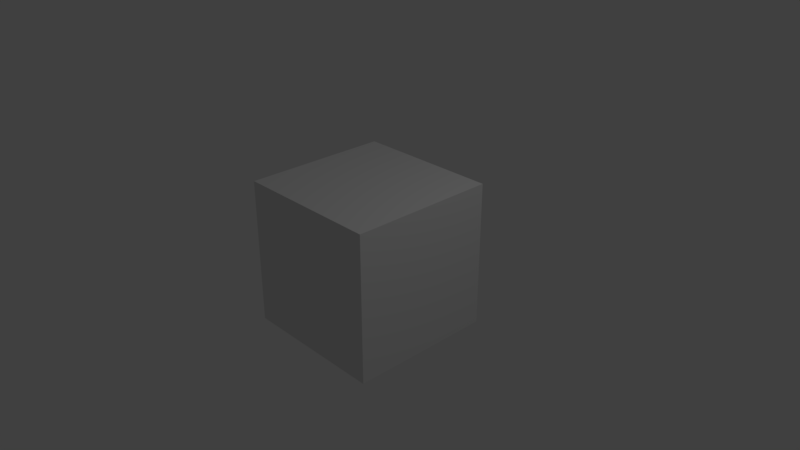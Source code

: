 # Source: first.blend  (saved by Blender 2.78.0; exported with 4.5.12 LTS)
import bpy
from mathutils import Matrix  # noqa: F401  (used for matrix-valued properties, if any)

bpy.ops.wm.read_factory_settings(use_empty=True)
scene = bpy.context.scene
scene.name = 'Scene'

# ---- collections
col_collection_1 = bpy.data.collections.new('Collection 1'); scene.collection.children.link(col_collection_1)

# ---- materials (node trees are filled in below, after node groups)
mat_material = bpy.data.materials.new('Material')
mat_material.alpha_threshold = 0.0
mat_material.use_transparent_shadow = False
mat_material.roughness = 0.5
mat_material.line_color = (0.0, 0.0, 0.0, 1.0)

# ---- material node trees

# ---- world
world_world = bpy.data.worlds.new('World'); scene.world = world_world
world_world.color = (0.05088, 0.05088, 0.05088)
world_world.use_sun_shadow = False
world_world.sun_shadow_jitter_overblur = 0.0
world_world.cycles.sampling_method = 'MANUAL'

# ---- cameras
cam_camera = bpy.data.cameras.new('Camera')
cam_camera.clip_end = 100.0
cam_camera.lens = 35.0
cam_camera.sensor_width = 32.0
cam_camera.sensor_height = 18.0
cam_camera.ortho_scale = 7.314
cam_camera.dof.focus_distance = 0.0
cam_camera.dof.aperture_fstop = 128.0

# ---- lights
light_lamp = bpy.data.lights.new('Lamp', 'POINT')
light_lamp.transmission_factor = 0.0
light_lamp.cutoff_distance = 30.0
light_lamp.energy = 100.0
light_lamp.shadow_buffer_clip_start = 1.001
light_lamp.shadow_soft_size = 0.1
light_lamp.shadow_maximum_resolution = 0.006
light_lamp.use_absolute_resolution = True

# ---- meshes
me_cube = bpy.data.meshes.new('Cube')
me_cube.from_pydata([(1.0, 1.0, -1.0), (1.0, -1.0, -1.0), (-1.0, -1.0, -1.0), (-1.0, 1.0, -1.0), (1.0, 1.0, 1.0), (1.0, -1.0, 1.0), (-1.0, -1.0, 1.0), (-1.0, 1.0, 1.0)], [], [(0, 1, 2, 3), (4, 7, 6, 5), (0, 4, 5, 1), (1, 5, 6, 2), (2, 6, 7, 3), (4, 0, 3, 7)])
me_cube.materials.append(mat_material)
me_cube.use_remesh_preserve_volume = False
me_cube.use_remesh_preserve_attributes = False
me_cube.use_mirror_vertex_groups = False
me_cube.update()

# ---- objects
ob_cube = bpy.data.objects.new('Cube', me_cube)
ob_lamp = bpy.data.objects.new('Lamp', light_lamp)
ob_camera = bpy.data.objects.new('Camera', cam_camera)

# ---- transforms, parenting, visibility, modifiers, constraints
ob_cube.location = (0.0, 0.0, 0.0)
ob_cube.lock_rotations_4d = False
ob_cube.empty_display_type = 'ARROWS'
ob_cube.lineart.crease_threshold = 0.0
ob_lamp.location = (4.076, 1.005, 5.904)
ob_lamp.rotation_euler = (0.6503, 0.05522, 1.866)
ob_lamp.lock_rotations_4d = False
ob_lamp.empty_display_type = 'ARROWS'
ob_lamp.color = (0.0, 0.0, 0.0, 0.0)
ob_lamp.lineart.crease_threshold = 0.0
ob_camera.location = (7.481, -6.508, 5.344)
ob_camera.rotation_euler = (1.109, 0.0, 0.8149)
ob_camera.lock_rotations_4d = False
ob_camera.empty_display_type = 'ARROWS'
ob_camera.color = (0.0, 0.0, 0.0, 0.0)
ob_camera.display_type = 'WIRE'
ob_camera.lineart.crease_threshold = 0.0

# ---- collection membership
col_collection_1.objects.link(ob_cube)
col_collection_1.objects.link(ob_lamp)
col_collection_1.objects.link(ob_camera)

# ---- scene / render settings (as saved in the file)
scene.camera = ob_camera
scene.frame_start = 1; scene.frame_end = 250; scene.frame_set(1)
scene.render.engine = 'BLENDER_EEVEE_NEXT'
scene.render.resolution_percentage = 50
scene.render.dither_intensity = 0.0
scene.cycles.use_denoising = False
scene.cycles.samples = 128
scene.cycles.sampling_pattern = 'TABULATED_SOBOL'
scene.cycles.light_sampling_threshold = 0.0
scene.cycles.use_adaptive_sampling = False
scene.cycles.use_light_tree = False
scene.cycles.blur_glossy = 0.0
scene.cycles.sample_clamp_indirect = 0.0
scene.view_settings.view_transform = 'Standard'
bpy.context.view_layer.update()
